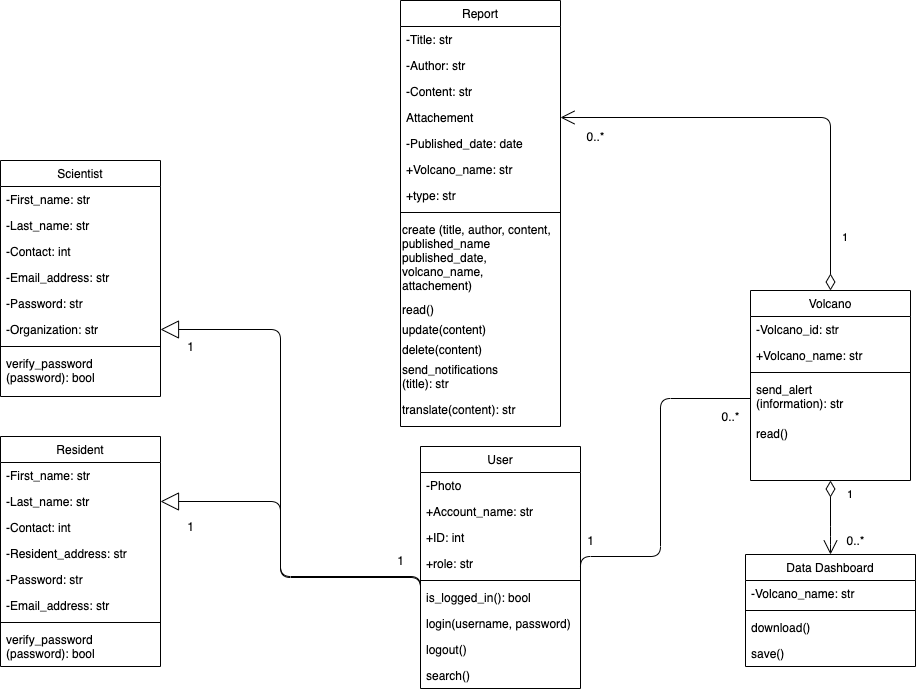

The diagram above was exported from draw.io. Its source (the exported page's mxGraphModel, read from the mxfile embedded in the PNG):
<mxGraphModel dx="1853" dy="572" grid="1" gridSize="10" guides="1" tooltips="1" connect="1" arrows="1" fold="1" page="1" pageScale="1" pageWidth="827" pageHeight="1169" math="0" shadow="0">
  <root>
    <mxCell id="WIyWlLk6GJQsqaUBKTNV-0" />
    <mxCell id="WIyWlLk6GJQsqaUBKTNV-1" parent="WIyWlLk6GJQsqaUBKTNV-0" />
    <mxCell id="-mq4mS8v2ppf5qj_q_Vz-6" value="Scientist" style="swimlane;fontStyle=0;align=center;verticalAlign=top;childLayout=stackLayout;horizontal=1;startSize=26;horizontalStack=0;resizeParent=1;resizeLast=0;collapsible=1;marginBottom=0;rounded=0;shadow=0;strokeWidth=1;" parent="WIyWlLk6GJQsqaUBKTNV-1" vertex="1">
      <mxGeometry x="-640" y="304" width="160" height="236" as="geometry">
        <mxRectangle x="120" y="360" width="160" height="26" as="alternateBounds" />
      </mxGeometry>
    </mxCell>
    <mxCell id="-mq4mS8v2ppf5qj_q_Vz-121" value="-First_name: str" style="text;align=left;verticalAlign=top;spacingLeft=4;spacingRight=4;overflow=hidden;rotatable=0;points=[[0,0.5],[1,0.5]];portConstraint=eastwest;" parent="-mq4mS8v2ppf5qj_q_Vz-6" vertex="1">
      <mxGeometry y="26" width="160" height="26" as="geometry" />
    </mxCell>
    <mxCell id="-mq4mS8v2ppf5qj_q_Vz-122" value="-Last_name: str" style="text;align=left;verticalAlign=top;spacingLeft=4;spacingRight=4;overflow=hidden;rotatable=0;points=[[0,0.5],[1,0.5]];portConstraint=eastwest;" parent="-mq4mS8v2ppf5qj_q_Vz-6" vertex="1">
      <mxGeometry y="52" width="160" height="26" as="geometry" />
    </mxCell>
    <mxCell id="-mq4mS8v2ppf5qj_q_Vz-124" value="-Contact: int" style="text;align=left;verticalAlign=top;spacingLeft=4;spacingRight=4;overflow=hidden;rotatable=0;points=[[0,0.5],[1,0.5]];portConstraint=eastwest;" parent="-mq4mS8v2ppf5qj_q_Vz-6" vertex="1">
      <mxGeometry y="78" width="160" height="26" as="geometry" />
    </mxCell>
    <mxCell id="-mq4mS8v2ppf5qj_q_Vz-123" value="-Email_address: str" style="text;align=left;verticalAlign=top;spacingLeft=4;spacingRight=4;overflow=hidden;rotatable=0;points=[[0,0.5],[1,0.5]];portConstraint=eastwest;" parent="-mq4mS8v2ppf5qj_q_Vz-6" vertex="1">
      <mxGeometry y="104" width="160" height="26" as="geometry" />
    </mxCell>
    <mxCell id="4UHK0mgApFnklzdSGfxZ-0" value="-Password: str" style="text;align=left;verticalAlign=top;spacingLeft=4;spacingRight=4;overflow=hidden;rotatable=0;points=[[0,0.5],[1,0.5]];portConstraint=eastwest;" parent="-mq4mS8v2ppf5qj_q_Vz-6" vertex="1">
      <mxGeometry y="130" width="160" height="26" as="geometry" />
    </mxCell>
    <mxCell id="-mq4mS8v2ppf5qj_q_Vz-17" value="-Organization: str" style="text;align=left;verticalAlign=top;spacingLeft=4;spacingRight=4;overflow=hidden;rotatable=0;points=[[0,0.5],[1,0.5]];portConstraint=eastwest;" parent="-mq4mS8v2ppf5qj_q_Vz-6" vertex="1">
      <mxGeometry y="156" width="160" height="26" as="geometry" />
    </mxCell>
    <mxCell id="-mq4mS8v2ppf5qj_q_Vz-8" value="" style="line;html=1;strokeWidth=1;align=left;verticalAlign=middle;spacingTop=-1;spacingLeft=3;spacingRight=3;rotatable=0;labelPosition=right;points=[];portConstraint=eastwest;" parent="-mq4mS8v2ppf5qj_q_Vz-6" vertex="1">
      <mxGeometry y="182" width="160" height="8" as="geometry" />
    </mxCell>
    <mxCell id="-mq4mS8v2ppf5qj_q_Vz-20" value="verify_password&#10;(password): bool" style="text;align=left;verticalAlign=top;spacingLeft=4;spacingRight=4;overflow=hidden;rotatable=0;points=[[0,0.5],[1,0.5]];portConstraint=eastwest;" parent="-mq4mS8v2ppf5qj_q_Vz-6" vertex="1">
      <mxGeometry y="190" width="160" height="46" as="geometry" />
    </mxCell>
    <mxCell id="-mq4mS8v2ppf5qj_q_Vz-29" value="Volcano" style="swimlane;fontStyle=0;align=center;verticalAlign=top;childLayout=stackLayout;horizontal=1;startSize=26;horizontalStack=0;resizeParent=1;resizeLast=0;collapsible=1;marginBottom=0;rounded=0;shadow=0;strokeWidth=1;" parent="WIyWlLk6GJQsqaUBKTNV-1" vertex="1">
      <mxGeometry x="110" y="434" width="160" height="190" as="geometry">
        <mxRectangle x="120" y="360" width="160" height="26" as="alternateBounds" />
      </mxGeometry>
    </mxCell>
    <mxCell id="-mq4mS8v2ppf5qj_q_Vz-30" value="-Volcano_id: str" style="text;align=left;verticalAlign=top;spacingLeft=4;spacingRight=4;overflow=hidden;rotatable=0;points=[[0,0.5],[1,0.5]];portConstraint=eastwest;" parent="-mq4mS8v2ppf5qj_q_Vz-29" vertex="1">
      <mxGeometry y="26" width="160" height="26" as="geometry" />
    </mxCell>
    <mxCell id="-mq4mS8v2ppf5qj_q_Vz-161" value="+Volcano_name: str" style="text;align=left;verticalAlign=top;spacingLeft=4;spacingRight=4;overflow=hidden;rotatable=0;points=[[0,0.5],[1,0.5]];portConstraint=eastwest;" parent="-mq4mS8v2ppf5qj_q_Vz-29" vertex="1">
      <mxGeometry y="52" width="160" height="26" as="geometry" />
    </mxCell>
    <mxCell id="-mq4mS8v2ppf5qj_q_Vz-33" value="" style="line;html=1;strokeWidth=1;align=left;verticalAlign=middle;spacingTop=-1;spacingLeft=3;spacingRight=3;rotatable=0;labelPosition=right;points=[];portConstraint=eastwest;" parent="-mq4mS8v2ppf5qj_q_Vz-29" vertex="1">
      <mxGeometry y="78" width="160" height="8" as="geometry" />
    </mxCell>
    <mxCell id="-mq4mS8v2ppf5qj_q_Vz-34" value="send_alert&#10;(information): str" style="text;align=left;verticalAlign=top;spacingLeft=4;spacingRight=4;overflow=hidden;rotatable=0;points=[[0,0.5],[1,0.5]];portConstraint=eastwest;" parent="-mq4mS8v2ppf5qj_q_Vz-29" vertex="1">
      <mxGeometry y="86" width="160" height="44" as="geometry" />
    </mxCell>
    <mxCell id="4UHK0mgApFnklzdSGfxZ-36" value="read()" style="text;align=left;verticalAlign=top;spacingLeft=4;spacingRight=4;overflow=hidden;rotatable=0;points=[[0,0.5],[1,0.5]];portConstraint=eastwest;" parent="-mq4mS8v2ppf5qj_q_Vz-29" vertex="1">
      <mxGeometry y="130" width="160" height="20" as="geometry" />
    </mxCell>
    <mxCell id="-mq4mS8v2ppf5qj_q_Vz-74" value="User" style="swimlane;fontStyle=0;align=center;verticalAlign=top;childLayout=stackLayout;horizontal=1;startSize=26;horizontalStack=0;resizeParent=1;resizeLast=0;collapsible=1;marginBottom=0;rounded=0;shadow=0;strokeWidth=1;" parent="WIyWlLk6GJQsqaUBKTNV-1" vertex="1">
      <mxGeometry x="-220" y="590" width="160" height="242" as="geometry">
        <mxRectangle x="120" y="360" width="160" height="26" as="alternateBounds" />
      </mxGeometry>
    </mxCell>
    <mxCell id="-mq4mS8v2ppf5qj_q_Vz-155" value="-Photo" style="text;align=left;verticalAlign=top;spacingLeft=4;spacingRight=4;overflow=hidden;rotatable=0;points=[[0,0.5],[1,0.5]];portConstraint=eastwest;" parent="-mq4mS8v2ppf5qj_q_Vz-74" vertex="1">
      <mxGeometry y="26" width="160" height="26" as="geometry" />
    </mxCell>
    <mxCell id="-mq4mS8v2ppf5qj_q_Vz-75" value="+Account_name: str" style="text;align=left;verticalAlign=top;spacingLeft=4;spacingRight=4;overflow=hidden;rotatable=0;points=[[0,0.5],[1,0.5]];portConstraint=eastwest;" parent="-mq4mS8v2ppf5qj_q_Vz-74" vertex="1">
      <mxGeometry y="52" width="160" height="26" as="geometry" />
    </mxCell>
    <mxCell id="1SHWY44ao2RyGSnba95R-0" value="+ID: int" style="text;align=left;verticalAlign=top;spacingLeft=4;spacingRight=4;overflow=hidden;rotatable=0;points=[[0,0.5],[1,0.5]];portConstraint=eastwest;" parent="-mq4mS8v2ppf5qj_q_Vz-74" vertex="1">
      <mxGeometry y="78" width="160" height="26" as="geometry" />
    </mxCell>
    <mxCell id="-mq4mS8v2ppf5qj_q_Vz-156" value="+role: str" style="text;align=left;verticalAlign=top;spacingLeft=4;spacingRight=4;overflow=hidden;rotatable=0;points=[[0,0.5],[1,0.5]];portConstraint=eastwest;" parent="-mq4mS8v2ppf5qj_q_Vz-74" vertex="1">
      <mxGeometry y="104" width="160" height="26" as="geometry" />
    </mxCell>
    <mxCell id="-mq4mS8v2ppf5qj_q_Vz-78" value="" style="line;html=1;strokeWidth=1;align=left;verticalAlign=middle;spacingTop=-1;spacingLeft=3;spacingRight=3;rotatable=0;labelPosition=right;points=[];portConstraint=eastwest;" parent="-mq4mS8v2ppf5qj_q_Vz-74" vertex="1">
      <mxGeometry y="130" width="160" height="8" as="geometry" />
    </mxCell>
    <mxCell id="-mq4mS8v2ppf5qj_q_Vz-108" value="is_logged_in(): bool" style="text;align=left;verticalAlign=top;spacingLeft=4;spacingRight=4;overflow=hidden;rotatable=0;points=[[0,0.5],[1,0.5]];portConstraint=eastwest;" parent="-mq4mS8v2ppf5qj_q_Vz-74" vertex="1">
      <mxGeometry y="138" width="160" height="26" as="geometry" />
    </mxCell>
    <mxCell id="-mq4mS8v2ppf5qj_q_Vz-137" value="login(username, password) " style="text;align=left;verticalAlign=top;spacingLeft=4;spacingRight=4;overflow=hidden;rotatable=0;points=[[0,0.5],[1,0.5]];portConstraint=eastwest;" parent="-mq4mS8v2ppf5qj_q_Vz-74" vertex="1">
      <mxGeometry y="164" width="160" height="26" as="geometry" />
    </mxCell>
    <mxCell id="4UHK0mgApFnklzdSGfxZ-5" value="logout() " style="text;align=left;verticalAlign=top;spacingLeft=4;spacingRight=4;overflow=hidden;rotatable=0;points=[[0,0.5],[1,0.5]];portConstraint=eastwest;" parent="-mq4mS8v2ppf5qj_q_Vz-74" vertex="1">
      <mxGeometry y="190" width="160" height="26" as="geometry" />
    </mxCell>
    <mxCell id="4UHK0mgApFnklzdSGfxZ-43" value="search() " style="text;align=left;verticalAlign=top;spacingLeft=4;spacingRight=4;overflow=hidden;rotatable=0;points=[[0,0.5],[1,0.5]];portConstraint=eastwest;" parent="-mq4mS8v2ppf5qj_q_Vz-74" vertex="1">
      <mxGeometry y="216" width="160" height="26" as="geometry" />
    </mxCell>
    <mxCell id="-mq4mS8v2ppf5qj_q_Vz-104" value="Report" style="swimlane;fontStyle=0;align=center;verticalAlign=top;childLayout=stackLayout;horizontal=1;startSize=26;horizontalStack=0;resizeParent=1;resizeLast=0;collapsible=1;marginBottom=0;rounded=0;shadow=0;strokeWidth=1;" parent="WIyWlLk6GJQsqaUBKTNV-1" vertex="1">
      <mxGeometry x="-240" y="144" width="160" height="426" as="geometry">
        <mxRectangle x="120" y="360" width="160" height="26" as="alternateBounds" />
      </mxGeometry>
    </mxCell>
    <mxCell id="-mq4mS8v2ppf5qj_q_Vz-109" value="-Title: str" style="text;align=left;verticalAlign=top;spacingLeft=4;spacingRight=4;overflow=hidden;rotatable=0;points=[[0,0.5],[1,0.5]];portConstraint=eastwest;" parent="-mq4mS8v2ppf5qj_q_Vz-104" vertex="1">
      <mxGeometry y="26" width="160" height="26" as="geometry" />
    </mxCell>
    <mxCell id="-mq4mS8v2ppf5qj_q_Vz-112" value="-Author: str" style="text;align=left;verticalAlign=top;spacingLeft=4;spacingRight=4;overflow=hidden;rotatable=0;points=[[0,0.5],[1,0.5]];portConstraint=eastwest;" parent="-mq4mS8v2ppf5qj_q_Vz-104" vertex="1">
      <mxGeometry y="52" width="160" height="26" as="geometry" />
    </mxCell>
    <mxCell id="-mq4mS8v2ppf5qj_q_Vz-105" value="-Content: str" style="text;align=left;verticalAlign=top;spacingLeft=4;spacingRight=4;overflow=hidden;rotatable=0;points=[[0,0.5],[1,0.5]];portConstraint=eastwest;" parent="-mq4mS8v2ppf5qj_q_Vz-104" vertex="1">
      <mxGeometry y="78" width="160" height="26" as="geometry" />
    </mxCell>
    <mxCell id="-mq4mS8v2ppf5qj_q_Vz-111" value="Attachement" style="text;align=left;verticalAlign=top;spacingLeft=4;spacingRight=4;overflow=hidden;rotatable=0;points=[[0,0.5],[1,0.5]];portConstraint=eastwest;" parent="-mq4mS8v2ppf5qj_q_Vz-104" vertex="1">
      <mxGeometry y="104" width="160" height="26" as="geometry" />
    </mxCell>
    <mxCell id="-mq4mS8v2ppf5qj_q_Vz-110" value="-Published_date: date" style="text;align=left;verticalAlign=top;spacingLeft=4;spacingRight=4;overflow=hidden;rotatable=0;points=[[0,0.5],[1,0.5]];portConstraint=eastwest;" parent="-mq4mS8v2ppf5qj_q_Vz-104" vertex="1">
      <mxGeometry y="130" width="160" height="26" as="geometry" />
    </mxCell>
    <mxCell id="4UHK0mgApFnklzdSGfxZ-35" value="+Volcano_name: str" style="text;align=left;verticalAlign=top;spacingLeft=4;spacingRight=4;overflow=hidden;rotatable=0;points=[[0,0.5],[1,0.5]];portConstraint=eastwest;" parent="-mq4mS8v2ppf5qj_q_Vz-104" vertex="1">
      <mxGeometry y="156" width="160" height="26" as="geometry" />
    </mxCell>
    <mxCell id="-mq4mS8v2ppf5qj_q_Vz-163" value="+type: str" style="text;align=left;verticalAlign=top;spacingLeft=4;spacingRight=4;overflow=hidden;rotatable=0;points=[[0,0.5],[1,0.5]];portConstraint=eastwest;" parent="-mq4mS8v2ppf5qj_q_Vz-104" vertex="1">
      <mxGeometry y="182" width="160" height="26" as="geometry" />
    </mxCell>
    <mxCell id="-mq4mS8v2ppf5qj_q_Vz-106" value="" style="line;html=1;strokeWidth=1;align=left;verticalAlign=middle;spacingTop=-1;spacingLeft=3;spacingRight=3;rotatable=0;labelPosition=right;points=[];portConstraint=eastwest;" parent="-mq4mS8v2ppf5qj_q_Vz-104" vertex="1">
      <mxGeometry y="208" width="160" height="8" as="geometry" />
    </mxCell>
    <mxCell id="4UHK0mgApFnklzdSGfxZ-16" value="create (title, author,&amp;nbsp;content, &lt;br&gt;published_name&lt;br&gt;published_date, &lt;br&gt;volcano_name,&lt;br&gt;attachement)" style="text;html=1;" parent="-mq4mS8v2ppf5qj_q_Vz-104" vertex="1">
      <mxGeometry y="216" width="160" height="80" as="geometry" />
    </mxCell>
    <mxCell id="4UHK0mgApFnklzdSGfxZ-17" value="read()" style="text;html=1;" parent="-mq4mS8v2ppf5qj_q_Vz-104" vertex="1">
      <mxGeometry y="296" width="160" height="20" as="geometry" />
    </mxCell>
    <mxCell id="4UHK0mgApFnklzdSGfxZ-18" value="update(content)" style="text;html=1;" parent="-mq4mS8v2ppf5qj_q_Vz-104" vertex="1">
      <mxGeometry y="316" width="160" height="20" as="geometry" />
    </mxCell>
    <mxCell id="4UHK0mgApFnklzdSGfxZ-19" value="delete(content)" style="text;html=1;" parent="-mq4mS8v2ppf5qj_q_Vz-104" vertex="1">
      <mxGeometry y="336" width="160" height="20" as="geometry" />
    </mxCell>
    <mxCell id="4UHK0mgApFnklzdSGfxZ-20" value="send_notifications&lt;br&gt;(title): str" style="text;html=1;" parent="-mq4mS8v2ppf5qj_q_Vz-104" vertex="1">
      <mxGeometry y="356" width="160" height="40" as="geometry" />
    </mxCell>
    <mxCell id="US5ynrgWNa5T4Z2Zy--m-0" value="translate(content): str" style="text;html=1;" vertex="1" parent="-mq4mS8v2ppf5qj_q_Vz-104">
      <mxGeometry y="396" width="160" height="24" as="geometry" />
    </mxCell>
    <mxCell id="-mq4mS8v2ppf5qj_q_Vz-125" value="Resident" style="swimlane;fontStyle=0;align=center;verticalAlign=top;childLayout=stackLayout;horizontal=1;startSize=26;horizontalStack=0;resizeParent=1;resizeLast=0;collapsible=1;marginBottom=0;rounded=0;shadow=0;strokeWidth=1;" parent="WIyWlLk6GJQsqaUBKTNV-1" vertex="1">
      <mxGeometry x="-640" y="580" width="160" height="230" as="geometry">
        <mxRectangle x="120" y="360" width="160" height="26" as="alternateBounds" />
      </mxGeometry>
    </mxCell>
    <mxCell id="-mq4mS8v2ppf5qj_q_Vz-129" value="-First_name: str" style="text;align=left;verticalAlign=top;spacingLeft=4;spacingRight=4;overflow=hidden;rotatable=0;points=[[0,0.5],[1,0.5]];portConstraint=eastwest;" parent="-mq4mS8v2ppf5qj_q_Vz-125" vertex="1">
      <mxGeometry y="26" width="160" height="26" as="geometry" />
    </mxCell>
    <mxCell id="-mq4mS8v2ppf5qj_q_Vz-128" value="-Last_name: str" style="text;align=left;verticalAlign=top;spacingLeft=4;spacingRight=4;overflow=hidden;rotatable=0;points=[[0,0.5],[1,0.5]];portConstraint=eastwest;" parent="-mq4mS8v2ppf5qj_q_Vz-125" vertex="1">
      <mxGeometry y="52" width="160" height="26" as="geometry" />
    </mxCell>
    <mxCell id="-mq4mS8v2ppf5qj_q_Vz-127" value="-Contact: int" style="text;align=left;verticalAlign=top;spacingLeft=4;spacingRight=4;overflow=hidden;rotatable=0;points=[[0,0.5],[1,0.5]];portConstraint=eastwest;" parent="-mq4mS8v2ppf5qj_q_Vz-125" vertex="1">
      <mxGeometry y="78" width="160" height="26" as="geometry" />
    </mxCell>
    <mxCell id="-mq4mS8v2ppf5qj_q_Vz-134" value="-Resident_address: str" style="text;align=left;verticalAlign=top;spacingLeft=4;spacingRight=4;overflow=hidden;rotatable=0;points=[[0,0.5],[1,0.5]];portConstraint=eastwest;" parent="-mq4mS8v2ppf5qj_q_Vz-125" vertex="1">
      <mxGeometry y="104" width="160" height="26" as="geometry" />
    </mxCell>
    <mxCell id="-mq4mS8v2ppf5qj_q_Vz-130" value="-Password: str" style="text;align=left;verticalAlign=top;spacingLeft=4;spacingRight=4;overflow=hidden;rotatable=0;points=[[0,0.5],[1,0.5]];portConstraint=eastwest;" parent="-mq4mS8v2ppf5qj_q_Vz-125" vertex="1">
      <mxGeometry y="130" width="160" height="26" as="geometry" />
    </mxCell>
    <mxCell id="-mq4mS8v2ppf5qj_q_Vz-131" value="-Email_address: str" style="text;align=left;verticalAlign=top;spacingLeft=4;spacingRight=4;overflow=hidden;rotatable=0;points=[[0,0.5],[1,0.5]];portConstraint=eastwest;" parent="-mq4mS8v2ppf5qj_q_Vz-125" vertex="1">
      <mxGeometry y="156" width="160" height="26" as="geometry" />
    </mxCell>
    <mxCell id="-mq4mS8v2ppf5qj_q_Vz-132" value="" style="line;html=1;strokeWidth=1;align=left;verticalAlign=middle;spacingTop=-1;spacingLeft=3;spacingRight=3;rotatable=0;labelPosition=right;points=[];portConstraint=eastwest;" parent="-mq4mS8v2ppf5qj_q_Vz-125" vertex="1">
      <mxGeometry y="182" width="160" height="8" as="geometry" />
    </mxCell>
    <mxCell id="-mq4mS8v2ppf5qj_q_Vz-133" value="verify_password&#10;(password): bool" style="text;align=left;verticalAlign=top;spacingLeft=4;spacingRight=4;overflow=hidden;rotatable=0;points=[[0,0.5],[1,0.5]];portConstraint=eastwest;" parent="-mq4mS8v2ppf5qj_q_Vz-125" vertex="1">
      <mxGeometry y="190" width="160" height="40" as="geometry" />
    </mxCell>
    <mxCell id="-mq4mS8v2ppf5qj_q_Vz-135" value="" style="endArrow=block;endSize=16;endFill=0;html=1;entryX=1;entryY=0.5;entryDx=0;entryDy=0;exitX=0;exitY=0.5;exitDx=0;exitDy=0;edgeStyle=orthogonalEdgeStyle;" parent="WIyWlLk6GJQsqaUBKTNV-1" source="-mq4mS8v2ppf5qj_q_Vz-108" target="-mq4mS8v2ppf5qj_q_Vz-17" edge="1">
      <mxGeometry width="160" relative="1" as="geometry">
        <mxPoint x="-240" y="661" as="sourcePoint" />
        <mxPoint x="-250" y="650" as="targetPoint" />
        <Array as="points">
          <mxPoint x="-220" y="720" />
          <mxPoint x="-360" y="720" />
          <mxPoint x="-360" y="473" />
        </Array>
      </mxGeometry>
    </mxCell>
    <mxCell id="-mq4mS8v2ppf5qj_q_Vz-136" value="" style="endArrow=block;endSize=16;endFill=0;html=1;entryX=1;entryY=0.5;entryDx=0;entryDy=0;exitX=0;exitY=0.5;exitDx=0;exitDy=0;edgeStyle=orthogonalEdgeStyle;" parent="WIyWlLk6GJQsqaUBKTNV-1" source="-mq4mS8v2ppf5qj_q_Vz-108" target="-mq4mS8v2ppf5qj_q_Vz-128" edge="1">
      <mxGeometry width="160" relative="1" as="geometry">
        <mxPoint x="-240" y="721" as="sourcePoint" />
        <mxPoint x="-470" y="577" as="targetPoint" />
        <Array as="points">
          <mxPoint x="-220" y="721" />
          <mxPoint x="-360" y="721" />
          <mxPoint x="-360" y="645" />
        </Array>
      </mxGeometry>
    </mxCell>
    <mxCell id="-mq4mS8v2ppf5qj_q_Vz-139" value="Data Dashboard" style="swimlane;fontStyle=0;align=center;verticalAlign=top;childLayout=stackLayout;horizontal=1;startSize=26;horizontalStack=0;resizeParent=1;resizeLast=0;collapsible=1;marginBottom=0;rounded=0;shadow=0;strokeWidth=1;" parent="WIyWlLk6GJQsqaUBKTNV-1" vertex="1">
      <mxGeometry x="105" y="698" width="170" height="112" as="geometry">
        <mxRectangle x="120" y="360" width="160" height="26" as="alternateBounds" />
      </mxGeometry>
    </mxCell>
    <mxCell id="-mq4mS8v2ppf5qj_q_Vz-184" value="-Volcano_name: str" style="text;align=left;verticalAlign=top;spacingLeft=4;spacingRight=4;overflow=hidden;rotatable=0;points=[[0,0.5],[1,0.5]];portConstraint=eastwest;" parent="-mq4mS8v2ppf5qj_q_Vz-139" vertex="1">
      <mxGeometry y="26" width="170" height="26" as="geometry" />
    </mxCell>
    <mxCell id="-mq4mS8v2ppf5qj_q_Vz-143" value="" style="line;html=1;strokeWidth=1;align=left;verticalAlign=middle;spacingTop=-1;spacingLeft=3;spacingRight=3;rotatable=0;labelPosition=right;points=[];portConstraint=eastwest;" parent="-mq4mS8v2ppf5qj_q_Vz-139" vertex="1">
      <mxGeometry y="52" width="170" height="8" as="geometry" />
    </mxCell>
    <mxCell id="4UHK0mgApFnklzdSGfxZ-38" value="download()" style="text;align=left;verticalAlign=top;spacingLeft=4;spacingRight=4;overflow=hidden;rotatable=0;points=[[0,0.5],[1,0.5]];portConstraint=eastwest;" parent="-mq4mS8v2ppf5qj_q_Vz-139" vertex="1">
      <mxGeometry y="60" width="170" height="26" as="geometry" />
    </mxCell>
    <mxCell id="-mq4mS8v2ppf5qj_q_Vz-144" value="save()" style="text;align=left;verticalAlign=top;spacingLeft=4;spacingRight=4;overflow=hidden;rotatable=0;points=[[0,0.5],[1,0.5]];portConstraint=eastwest;" parent="-mq4mS8v2ppf5qj_q_Vz-139" vertex="1">
      <mxGeometry y="86" width="170" height="26" as="geometry" />
    </mxCell>
    <mxCell id="-mq4mS8v2ppf5qj_q_Vz-150" value="" style="endArrow=none;html=1;edgeStyle=orthogonalEdgeStyle;entryX=0;entryY=0.5;entryDx=0;entryDy=0;exitX=1;exitY=0.5;exitDx=0;exitDy=0;" parent="WIyWlLk6GJQsqaUBKTNV-1" source="-mq4mS8v2ppf5qj_q_Vz-108" target="-mq4mS8v2ppf5qj_q_Vz-34" edge="1">
      <mxGeometry relative="1" as="geometry">
        <mxPoint x="-80" y="635" as="sourcePoint" />
        <mxPoint x="110" y="566.9999999999998" as="targetPoint" />
        <Array as="points">
          <mxPoint x="-60" y="700" />
          <mxPoint x="20" y="700" />
          <mxPoint x="20" y="542" />
        </Array>
      </mxGeometry>
    </mxCell>
    <mxCell id="-mq4mS8v2ppf5qj_q_Vz-169" value="1" style="endArrow=open;html=1;endSize=12;startArrow=diamondThin;startSize=14;startFill=0;edgeStyle=orthogonalEdgeStyle;align=left;verticalAlign=bottom;entryX=1;entryY=0.5;entryDx=0;entryDy=0;exitX=0.5;exitY=0;exitDx=0;exitDy=0;" parent="WIyWlLk6GJQsqaUBKTNV-1" source="-mq4mS8v2ppf5qj_q_Vz-29" target="-mq4mS8v2ppf5qj_q_Vz-111" edge="1">
      <mxGeometry x="-0.7995" y="-10" relative="1" as="geometry">
        <mxPoint x="340" y="540" as="sourcePoint" />
        <mxPoint x="-480" y="960" as="targetPoint" />
        <Array as="points">
          <mxPoint x="190" y="261" />
        </Array>
        <mxPoint as="offset" />
      </mxGeometry>
    </mxCell>
    <mxCell id="-mq4mS8v2ppf5qj_q_Vz-178" value="1" style="endArrow=open;html=1;endSize=12;startArrow=diamondThin;startSize=14;startFill=0;edgeStyle=orthogonalEdgeStyle;align=left;verticalAlign=bottom;entryX=0.5;entryY=0;entryDx=0;entryDy=0;exitX=0.5;exitY=1;exitDx=0;exitDy=0;" parent="WIyWlLk6GJQsqaUBKTNV-1" source="-mq4mS8v2ppf5qj_q_Vz-29" target="-mq4mS8v2ppf5qj_q_Vz-139" edge="1">
      <mxGeometry x="-0.0372" y="20" relative="1" as="geometry">
        <mxPoint x="270" y="657" as="sourcePoint" />
        <mxPoint x="50" y="654" as="targetPoint" />
        <Array as="points">
          <mxPoint x="190" y="680" />
          <mxPoint x="190" y="680" />
        </Array>
        <mxPoint x="-5" y="-13" as="offset" />
      </mxGeometry>
    </mxCell>
    <mxCell id="-mq4mS8v2ppf5qj_q_Vz-189" value="1" style="text;html=1;align=center;verticalAlign=middle;resizable=0;points=[];autosize=1;" parent="WIyWlLk6GJQsqaUBKTNV-1" vertex="1">
      <mxGeometry x="-460" y="480" width="20" height="20" as="geometry" />
    </mxCell>
    <mxCell id="-mq4mS8v2ppf5qj_q_Vz-190" value="1" style="text;html=1;align=center;verticalAlign=middle;resizable=0;points=[];autosize=1;" parent="WIyWlLk6GJQsqaUBKTNV-1" vertex="1">
      <mxGeometry x="-250" y="694" width="20" height="20" as="geometry" />
    </mxCell>
    <mxCell id="-mq4mS8v2ppf5qj_q_Vz-191" value="1" style="text;html=1;align=center;verticalAlign=middle;resizable=0;points=[];autosize=1;" parent="WIyWlLk6GJQsqaUBKTNV-1" vertex="1">
      <mxGeometry x="-460" y="660" width="20" height="20" as="geometry" />
    </mxCell>
    <mxCell id="-mq4mS8v2ppf5qj_q_Vz-195" value="1" style="text;html=1;align=center;verticalAlign=middle;resizable=0;points=[];autosize=1;" parent="WIyWlLk6GJQsqaUBKTNV-1" vertex="1">
      <mxGeometry x="-60" y="674" width="20" height="20" as="geometry" />
    </mxCell>
    <mxCell id="-mq4mS8v2ppf5qj_q_Vz-196" value="0..*" style="text;html=1;align=center;verticalAlign=middle;resizable=0;points=[];autosize=1;" parent="WIyWlLk6GJQsqaUBKTNV-1" vertex="1">
      <mxGeometry x="200" y="674" width="30" height="20" as="geometry" />
    </mxCell>
    <mxCell id="-mq4mS8v2ppf5qj_q_Vz-197" value="0..*" style="text;html=1;align=center;verticalAlign=middle;resizable=0;points=[];autosize=1;" parent="WIyWlLk6GJQsqaUBKTNV-1" vertex="1">
      <mxGeometry x="-60" y="270" width="30" height="20" as="geometry" />
    </mxCell>
    <mxCell id="-mq4mS8v2ppf5qj_q_Vz-198" value="0..*" style="text;html=1;align=center;verticalAlign=middle;resizable=0;points=[];autosize=1;" parent="WIyWlLk6GJQsqaUBKTNV-1" vertex="1">
      <mxGeometry x="75" y="550" width="30" height="20" as="geometry" />
    </mxCell>
  </root>
</mxGraphModel>